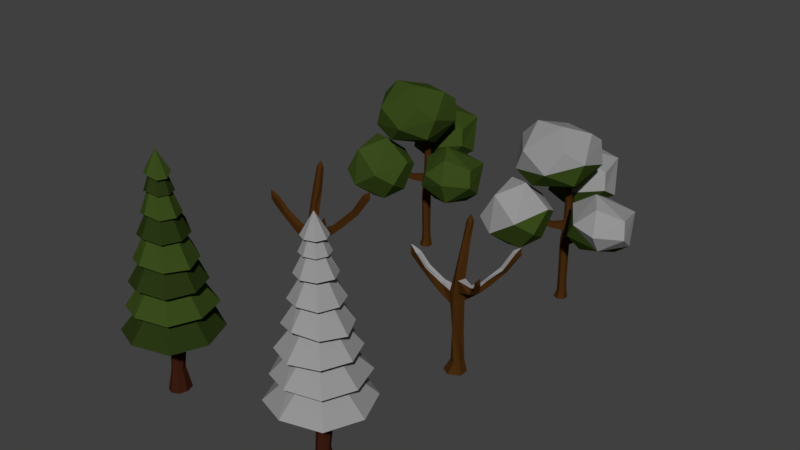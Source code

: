 # Source: Simple_Low_Poly_Trees.blend  (saved by Blender 2.78.0; exported with 4.5.12 LTS)
import bpy
from mathutils import Matrix  # noqa: F401  (used for matrix-valued properties, if any)

bpy.ops.wm.read_factory_settings(use_empty=True)
scene = bpy.context.scene
scene.name = 'Scene'

# ---- collections
col_collection_1 = bpy.data.collections.new('Collection 1'); scene.collection.children.link(col_collection_1)

# ---- materials (node trees are filled in below, after node groups)
mat_leaves02 = bpy.data.materials.new('Leaves02')
mat_leaves02.alpha_threshold = 0.0
mat_leaves02.use_transparent_shadow = False
mat_leaves02.diffuse_color = (0.04063, 0.06998, 0.01142, 1.0)
mat_leaves02.roughness = 0.5
mat_leaves02.specular_intensity = 0.0
mat_wood02 = bpy.data.materials.new('Wood02')
mat_wood02.alpha_threshold = 0.0
mat_wood02.use_transparent_shadow = False
mat_wood02.diffuse_color = (0.06072, 0.02325, 0.004847, 1.0)
mat_wood02.roughness = 0.5
mat_wood02.specular_intensity = 0.0
mat_snow01 = bpy.data.materials.new('Snow01')
mat_snow01.alpha_threshold = 0.0
mat_snow01.use_transparent_shadow = False
mat_snow01.diffuse_color = (0.2957, 0.2957, 0.2957, 1.0)
mat_snow01.roughness = 0.5
mat_snow01.specular_intensity = 0.0
mat_wood01 = bpy.data.materials.new('Wood01')
mat_wood01.alpha_threshold = 0.0
mat_wood01.use_transparent_shadow = False
mat_wood01.diffuse_color = (0.04445, 0.01232, 0.006189, 1.0)
mat_wood01.roughness = 0.5
mat_wood01.specular_intensity = 0.0
mat_leaves01 = bpy.data.materials.new('Leaves01')
mat_leaves01.alpha_threshold = 0.0
mat_leaves01.use_transparent_shadow = False
mat_leaves01.diffuse_color = (0.02217, 0.03689, 0.006995, 1.0)
mat_leaves01.roughness = 0.5
mat_leaves01.specular_intensity = 0.0

# ---- material node trees

# ---- world
world_world = bpy.data.worlds.new('World'); scene.world = world_world
world_world.color = (0.05088, 0.05088, 0.05088)
world_world.use_sun_shadow = False
world_world.sun_shadow_jitter_overblur = 0.0
world_world.cycles.sampling_method = 'MANUAL'
world_world.light_settings.distance = 18.0

# ---- meshes
me_cylinder_004 = bpy.data.meshes.new('Cylinder.004')
me_cylinder_004.from_pydata([(1.703, -1.175, 2.456), (1.009, -0.9099, 2.168), (1.773, 0.33, 2.65), (2.241, -0.4573, 2.499), (1.016, -1.371, 3.089), (0.4957, -0.5651, 3.274), (1.111, 0.2692, 3.301), (1.193, -0.5862, 3.755), (1.717, -0.2602, 2.059), (0.73, -0.05864, 2.341), (2.328, -0.9558, 2.888), (1.677, -1.459, 2.956), (0.7606, -1.213, 2.627), (0.4706, -0.1263, 2.845), (2.0, 0.1566, 3.211), (2.197, -0.7645, 3.34), (1.521, -1.096, 3.589), (-0.9583, 0.6547, 3.883), (-0.1009, 0.9034, 3.895), (-1.468, -0.2036, 4.698), (-0.6669, 0.8677, 4.855), (0.4567, 0.2298, 5.03), (0.3871, -1.005, 4.853), (-0.2852, -0.138, 3.36), (-0.5473, -1.02, 3.648), (0.5991, -0.7531, 3.859), (0.3848, -0.1166, 3.52), (-1.005, 0.05937, 3.558), (0.724, 0.4698, 4.126), (0.8323, -0.6791, 4.512), (0.001724, -1.311, 4.193), (-1.079, -1.057, 4.02), (-1.357, 0.3507, 4.194), (0.4876, 0.7302, 4.698), (-0.7682, -1.23, 4.684), (-0.1256, -0.3283, 5.252), (-0.9746, -0.2355, 5.204), (-0.1655, 0.8194, 2.332), (-0.873, 1.181, 2.249), (-0.007254, 2.447, 3.002), (0.5823, 1.605, 2.736), (-0.8204, 0.4828, 3.174), (-1.363, 1.301, 3.504), (-0.6857, 2.275, 3.779), (-0.5883, 1.193, 4.095), (-0.05699, 1.926, 2.285), (-1.211, 2.083, 2.616), (0.5792, 1.002, 3.092), (-0.1005, 0.4193, 3.043), (-1.103, 0.7456, 2.712), (-1.424, 1.853, 3.151), (0.2916, 2.151, 3.634), (0.4923, 1.12, 3.568), (-0.2634, 0.695, 3.784), (-0.9309, -0.1522, 1.991), (-1.601, -0.5484, 1.946), (-1.47, -0.6158, 3.498), (-0.8034, -0.07541, 2.993), (-0.7168, -1.184, 1.73), (-1.375, -1.759, 2.192), (-1.38, -1.579, 3.303), (-0.6032, -1.716, 2.701), (-1.552, -0.09234, 2.805), (-2.08, -0.9705, 2.519), (-0.2353, -0.3156, 2.725), (-0.3761, -0.6316, 1.948), (-1.265, -1.01, 1.612), (-1.879, -1.529, 2.494), (-0.8288, -0.8642, 3.596), (-0.165, -0.7254, 2.927), (-0.2201, -1.311, 2.353), (9.653e-10, 0.1952, -0.09682), (0.05325, 0.1215, 2.634), (0.1691, 0.09762, -0.09682), (0.1557, 0.06073, 2.65), (0.1691, -0.09762, -0.09682), (0.1557, -0.06073, 2.65), (-1.61e-08, -0.1952, -0.09682), (0.05325, -0.1215, 2.674), (-0.1691, -0.09762, -0.09682), (-0.0492, -0.06073, 2.698), (-0.1691, 0.09762, -0.09682), (-0.0492, 0.06073, 2.652), (0.005183, 0.1312, 0.4148), (0.1161, 0.07081, 0.4508), (0.1219, -0.06035, 0.4526), (0.01667, -0.1312, 0.4185), (-0.09426, -0.07081, 0.3826), (-0.1, 0.06035, 0.3808), (-0.01573, 0.1349, 1.539), (0.1007, 0.09197, 1.603), (0.1026, -0.07361, 1.637), (0.01573, -0.1349, 1.606), (-0.1007, -0.09197, 1.541), (-0.1164, 0.0429, 1.508), (0.1389, 0.06895, 0.1972), (0.1428, -0.07006, 0.161), (0.02287, -0.139, 0.1272), (-0.1011, -0.06895, 0.1294), (-0.105, 0.07006, 0.1656), (0.01495, 0.139, 0.1994), (0.105, 0.05043, 3.192), (0.03492, 0.065, 3.154), (0.1175, -0.06534, 3.183), (0.01183, -0.0748, 3.146), (-0.06285, -0.03394, 3.097), (-0.06262, 0.03811, 3.129), (0.0241, 0.1161, 1.855), (0.1087, 0.02921, 1.892), (0.1261, -0.115, 1.846), (0.01477, -0.1332, 1.876), (-0.09547, -0.0903, 1.84), (-0.106, 0.01857, 1.852), (0.3892, -0.06844, 2.073), (0.4716, -0.01759, 1.885), (0.376, -0.1617, 1.973), (0.4307, -0.1307, 1.878), (0.9718, -0.3446, 2.4), (1.071, -0.3313, 2.256), (0.9328, -0.4396, 2.366), (1.02, -0.4252, 2.259), (0.6578, -0.2868, 2.18), (0.7103, -0.1699, 2.219), (0.7303, -0.2655, 2.046), (0.7899, -0.1494, 2.046), (0.02743, 0.05803, 3.558), (-0.06491, 0.1161, 3.518), (0.02743, -0.05803, 3.558), (-0.06491, -0.1161, 3.518), (-0.1573, -0.05803, 3.478), (-0.1573, 0.05803, 3.478), (0.0425, 0.1284, 2.411), (0.1384, 0.07073, 2.365), (0.1484, -0.09017, 2.35), (0.02065, -0.1604, 2.363), (-0.06325, -0.04197, 2.373), (-0.06266, 0.05764, 2.415), (-0.236, 0.5587, 2.482), (-0.2247, 0.5549, 2.605), (-0.3323, 0.5214, 2.615), (-0.3464, 0.5197, 2.484), (-0.08559, 0.3379, 2.575), (-0.1906, 0.2908, 2.589), (-0.09662, 0.3433, 2.402), (-0.2044, 0.2884, 2.405), (-0.4081, 1.024, 2.756), (-0.3538, 0.9875, 2.862), (-0.4517, 0.9438, 2.898), (-0.5111, 0.977, 2.786), (0.124, 0.07902, 2.129), (0.1359, -0.09718, 2.111), (0.01652, -0.1648, 2.123), (-0.07366, -0.04639, 2.111), (-0.07383, 0.05507, 2.125), (0.03358, 0.1341, 2.134), (-0.2053, -0.4019, 2.386), (-0.2814, -0.3045, 2.384), (-0.2094, -0.4063, 2.223), (-0.2918, -0.3089, 2.207), (-0.3981, -0.5664, 2.498), (-0.4734, -0.4685, 2.503), (-0.4447, -0.5916, 2.344), (-0.5299, -0.4955, 2.338)], [], [(0, 8, 3), (8, 1, 9), (0, 3, 10), (1, 0, 12), (2, 9, 6), (3, 2, 14), (0, 10, 11), (2, 6, 14), (3, 14, 10), (4, 11, 16), (5, 4, 7), (6, 5, 7), (14, 6, 7), (16, 15, 7), (15, 14, 7), (7, 4, 16), (11, 15, 16), (10, 14, 15), (13, 5, 6), (12, 4, 5), (10, 15, 11), (6, 9, 13), (13, 12, 5), (13, 9, 12), (9, 1, 12), (8, 2, 3), (8, 9, 2), (1, 8, 0), (23, 27, 18), (23, 18, 26), (17, 27, 32), (18, 17, 20), (25, 29, 30), (18, 20, 33), (28, 33, 29), (19, 34, 36), (20, 19, 36), (21, 20, 35), (22, 21, 35), (35, 20, 36), (36, 34, 35), (34, 22, 35), (29, 21, 22), (29, 33, 21), (33, 20, 21), (32, 19, 20), (31, 34, 19), (30, 22, 34), (30, 29, 22), (28, 18, 33), (20, 17, 32), (32, 31, 19), (32, 27, 31), (27, 24, 31), (31, 30, 34), (31, 24, 30), (24, 25, 30), (25, 28, 29), (26, 18, 28), (18, 27, 17), (23, 24, 27), (25, 26, 28), (23, 26, 24), (26, 25, 24), (37, 45, 40), (45, 38, 46), (37, 40, 47), (38, 37, 49), (39, 46, 43), (40, 39, 51), (37, 47, 48), (39, 43, 51), (40, 51, 47), (41, 48, 53), (42, 41, 44), (43, 42, 44), (51, 43, 44), (53, 52, 44), (52, 51, 44), (44, 41, 53), (48, 52, 53), (47, 51, 52), (50, 42, 43), (49, 41, 42), (47, 52, 48), (43, 46, 50), (50, 49, 42), (50, 46, 49), (46, 38, 49), (49, 48, 41), (49, 37, 48), (45, 39, 40), (45, 46, 39), (38, 45, 37), (54, 62, 57), (62, 55, 63), (54, 57, 64), (55, 54, 66), (56, 63, 60), (57, 56, 68), (54, 64, 65), (56, 60, 68), (57, 68, 64), (58, 65, 70), (59, 58, 61), (60, 59, 61), (68, 60, 61), (70, 69, 61), (69, 68, 61), (61, 58, 70), (65, 69, 70), (64, 68, 69), (67, 59, 60), (66, 58, 59), (64, 69, 65), (60, 63, 67), (67, 66, 59), (67, 63, 66), (63, 55, 66), (66, 65, 58), (66, 54, 65), (62, 56, 57), (62, 63, 56), (55, 62, 54), (131, 72, 74, 132), (132, 74, 76, 133), (133, 76, 78, 134), (134, 78, 80, 135), (78, 76, 103, 104), (135, 80, 82, 136), (142, 141, 138, 139), (71, 73, 75, 77, 79, 81), (99, 88, 83, 100), (98, 87, 88, 99), (97, 86, 87, 98), (96, 85, 86, 97), (95, 84, 85, 96), (100, 83, 84, 95), (88, 94, 89, 83), (87, 93, 94, 88), (86, 92, 93, 87), (85, 91, 92, 86), (84, 90, 91, 85), (83, 89, 90, 84), (71, 100, 95, 73), (73, 95, 96, 75), (75, 96, 97, 77), (77, 97, 98, 79), (79, 98, 99, 81), (81, 99, 100, 71), (102, 106, 130, 126), (72, 82, 106, 102), (80, 78, 104, 105), (76, 74, 101, 103), (82, 80, 105, 106), (74, 72, 102, 101), (94, 112, 107, 89), (93, 111, 112, 94), (92, 110, 111, 93), (91, 109, 110, 92), (109, 91, 116, 115), (89, 107, 108, 90), (122, 121, 119, 117), (108, 109, 115, 113), (90, 108, 113, 114), (91, 90, 114, 116), (118, 117, 119, 120), (121, 123, 120, 119), (123, 124, 118, 120), (124, 122, 117, 118), (114, 113, 122, 124), (116, 114, 124, 123), (115, 116, 123, 121), (113, 115, 121, 122), (125, 126, 130, 129, 128, 127), (105, 104, 128, 129), (103, 101, 125, 127), (106, 105, 129, 130), (104, 103, 127, 128), (101, 102, 126, 125), (153, 136, 131, 154), (152, 135, 136, 153), (151, 134, 155, 157), (150, 133, 134, 151), (149, 132, 133, 150), (154, 131, 132, 149), (137, 140, 148, 145), (141, 143, 137, 138), (144, 142, 139, 140), (143, 144, 140, 137), (131, 136, 144, 143), (136, 82, 142, 144), (72, 131, 143, 141), (82, 72, 141, 142), (148, 147, 146, 145), (139, 138, 146, 147), (140, 139, 147, 148), (138, 137, 145, 146), (107, 154, 149, 108), (108, 149, 150, 109), (109, 150, 151, 110), (110, 151, 152, 111), (111, 152, 153, 112), (112, 153, 154, 107), (158, 157, 161, 162), (152, 151, 157, 158), (134, 135, 156, 155), (135, 152, 158, 156), (161, 159, 160, 162), (157, 155, 159, 161), (156, 158, 162, 160), (155, 156, 160, 159), (12, 0, 4), (11, 4, 0)])
me_cylinder_004.polygons.foreach_set('material_index', [0, 0, 2, 0, 2, 2, 2, 2, 2, 2, 2, 2, 2, 2, 2, 2, 2, 2, 2, 0, 2, 2, 0, 0, 0, 0, 0, 0, 0, 0, 0, 2, 0, 2, 2, 2, 2, 2, 2, 2, 2, 2, 2, 2, 2, 2, 2, 2, 2, 2, 2, 2, 0, 0, 2, 0, 0, 0, 0, 0, 0, 0, 0, 0, 0, 0, 0, 0, 2, 2, 0, 2, 2, 2, 2, 2, 2, 2, 2, 2, 2, 2, 2, 2, 2, 2, 2, 2, 0, 0, 0, 2, 2, 0, 0, 0, 0, 0, 2, 2, 0, 2, 2, 0, 0, 2, 2, 0, 2, 0, 0, 2, 2, 0, 0, 2, 0, 0, 0, 0, 0, 2, 2, 0, 1, 1, 1, 1, 1, 1, 1, 1, 1, 1, 1, 1, 1, 1, 1, 1, 1, 1, 1, 1, 1, 1, 1, 1, 1, 1, 1, 1, 1, 1, 1, 1, 1, 1, 1, 1, 1, 1, 1, 1, 1, 1, 1, 1, 1, 1, 1, 1, 1, 1, 1, 1, 1, 1, 1, 1, 1, 1, 1, 1, 1, 1, 1, 1, 1, 1, 1, 1, 1, 1, 1, 1, 1, 1, 1, 1, 1, 1, 1, 1, 1, 1, 1, 1, 1, 1, 1, 1, 0, 2])
me_cylinder_004.materials.append(mat_leaves02)
me_cylinder_004.materials.append(mat_wood02)
me_cylinder_004.materials.append(mat_snow01)
me_cylinder_004.use_remesh_preserve_volume = False
me_cylinder_004.use_remesh_preserve_attributes = False
me_cylinder_004.use_mirror_vertex_groups = False
me_cylinder_004.update()
me_cylinder_002 = bpy.data.meshes.new('Cylinder.002')
me_cylinder_002.from_pydata([(1.643, -1.191, 2.298), (1.009, -0.9099, 2.168), (1.773, 0.33, 2.65), (2.241, -0.4573, 2.499), (1.016, -1.371, 3.089), (0.4957, -0.5651, 3.274), (1.111, 0.2692, 3.301), (1.193, -0.5862, 3.755), (1.717, -0.2602, 2.059), (0.73, -0.05864, 2.341), (2.328, -0.9558, 2.888), (1.677, -1.459, 2.956), (0.7606, -1.213, 2.627), (0.4706, -0.1263, 2.845), (2.0, 0.1566, 3.211), (2.197, -0.7645, 3.34), (1.521, -1.096, 3.589), (-0.9583, 0.6547, 3.883), (-0.1009, 0.9034, 3.895), (-1.468, -0.2036, 4.698), (-0.6669, 0.8677, 4.855), (0.4567, 0.2298, 5.03), (0.3871, -1.005, 4.853), (-0.2852, -0.138, 3.36), (-0.5473, -1.02, 3.648), (0.5991, -0.7531, 3.859), (0.3848, -0.1166, 3.52), (-1.005, 0.05937, 3.558), (0.724, 0.4698, 4.126), (0.8323, -0.6791, 4.512), (0.001724, -1.311, 4.193), (-1.079, -1.057, 4.02), (-1.357, 0.3507, 4.194), (0.4876, 0.7302, 4.698), (-0.7682, -1.23, 4.684), (-0.1256, -0.3283, 5.252), (-0.9746, -0.2355, 5.204), (-0.1655, 0.8194, 2.332), (-0.873, 1.181, 2.249), (-0.007254, 2.447, 3.002), (0.5823, 1.605, 2.736), (-0.8204, 0.4828, 3.174), (-1.363, 1.301, 3.504), (-0.6857, 2.275, 3.779), (-0.5883, 1.193, 4.095), (-0.05699, 1.926, 2.285), (-1.211, 2.083, 2.616), (0.5792, 1.002, 3.092), (-0.1005, 0.4193, 3.043), (-1.103, 0.7456, 2.712), (-1.424, 1.853, 3.151), (0.2916, 2.151, 3.634), (0.4923, 1.12, 3.568), (-0.2634, 0.695, 3.784), (-0.9309, -0.1522, 1.991), (-1.601, -0.5484, 1.946), (-1.47, -0.6158, 3.498), (-0.8034, -0.07541, 2.993), (-0.7168, -1.184, 1.73), (-1.375, -1.759, 2.192), (-1.38, -1.579, 3.303), (-0.6032, -1.716, 2.701), (-1.552, -0.09234, 2.805), (-2.08, -0.9705, 2.519), (-0.2353, -0.3156, 2.725), (-0.3761, -0.6316, 1.948), (-1.265, -1.01, 1.612), (-1.879, -1.529, 2.494), (-0.8288, -0.8642, 3.596), (-0.165, -0.7254, 2.927), (-0.2201, -1.311, 2.353), (9.653e-10, 0.1952, -0.09682), (0.05325, 0.1215, 2.634), (0.1691, 0.09762, -0.09682), (0.1557, 0.06073, 2.65), (0.1691, -0.09762, -0.09682), (0.1557, -0.06073, 2.65), (-1.61e-08, -0.1952, -0.09682), (0.05325, -0.1215, 2.674), (-0.1691, -0.09762, -0.09682), (-0.0492, -0.06073, 2.698), (-0.1691, 0.09762, -0.09682), (-0.0492, 0.06073, 2.652), (0.005183, 0.1312, 0.4148), (0.1161, 0.07081, 0.4508), (0.1219, -0.06035, 0.4526), (0.01667, -0.1312, 0.4185), (-0.09426, -0.07081, 0.3826), (-0.1, 0.06035, 0.3808), (-0.01573, 0.1349, 1.539), (0.1007, 0.09197, 1.603), (0.1026, -0.07361, 1.637), (0.01573, -0.1349, 1.606), (-0.1007, -0.09197, 1.541), (-0.1164, 0.0429, 1.508), (0.1389, 0.06895, 0.1972), (0.1428, -0.07006, 0.161), (0.02287, -0.139, 0.1272), (-0.1011, -0.06895, 0.1294), (-0.105, 0.07006, 0.1656), (0.01495, 0.139, 0.1994), (0.105, 0.05043, 3.192), (0.03492, 0.065, 3.154), (0.1175, -0.06534, 3.183), (0.01183, -0.0748, 3.146), (-0.06285, -0.03394, 3.097), (-0.06262, 0.03811, 3.129), (0.0241, 0.1161, 1.855), (0.1087, 0.02921, 1.892), (0.1261, -0.115, 1.846), (0.01477, -0.1332, 1.876), (-0.09547, -0.0903, 1.84), (-0.106, 0.01857, 1.852), (0.3892, -0.06844, 2.073), (0.4716, -0.01759, 1.885), (0.376, -0.1617, 1.973), (0.4307, -0.1307, 1.878), (0.9718, -0.3446, 2.4), (1.071, -0.3313, 2.256), (0.9328, -0.4396, 2.366), (1.02, -0.4252, 2.259), (0.6578, -0.2868, 2.18), (0.7103, -0.1699, 2.219), (0.7303, -0.2655, 2.046), (0.7899, -0.1494, 2.046), (0.02743, 0.05803, 3.558), (-0.06491, 0.1161, 3.518), (0.02743, -0.05803, 3.558), (-0.06491, -0.1161, 3.518), (-0.1573, -0.05803, 3.478), (-0.1573, 0.05803, 3.478), (0.0425, 0.1284, 2.411), (0.1384, 0.07073, 2.365), (0.1484, -0.09017, 2.35), (0.02065, -0.1604, 2.363), (-0.06325, -0.04197, 2.373), (-0.06266, 0.05764, 2.415), (-0.236, 0.5587, 2.482), (-0.2247, 0.5549, 2.605), (-0.3323, 0.5214, 2.615), (-0.3464, 0.5197, 2.484), (-0.08559, 0.3379, 2.575), (-0.1906, 0.2908, 2.589), (-0.09662, 0.3433, 2.402), (-0.2044, 0.2884, 2.405), (-0.4081, 1.024, 2.756), (-0.3538, 0.9875, 2.862), (-0.4517, 0.9438, 2.898), (-0.5111, 0.977, 2.786), (0.124, 0.07902, 2.129), (0.1359, -0.09718, 2.111), (0.01652, -0.1648, 2.123), (-0.07366, -0.04639, 2.111), (-0.07383, 0.05507, 2.125), (0.03358, 0.1341, 2.134), (-0.2053, -0.4019, 2.386), (-0.2814, -0.3045, 2.384), (-0.2094, -0.4063, 2.223), (-0.2918, -0.3089, 2.207), (-0.3981, -0.5664, 2.498), (-0.4734, -0.4685, 2.503), (-0.4447, -0.5916, 2.344), (-0.5299, -0.4955, 2.338)], [], [(0, 8, 3), (8, 1, 9), (0, 3, 10), (1, 0, 12), (2, 9, 6), (3, 2, 14), (0, 10, 11), (2, 6, 14), (3, 14, 10), (4, 11, 16), (5, 4, 7), (6, 5, 7), (14, 6, 7), (16, 15, 7), (15, 14, 7), (7, 4, 16), (11, 15, 16), (10, 14, 15), (13, 5, 6), (12, 4, 5), (10, 15, 11), (6, 9, 13), (13, 12, 5), (13, 9, 12), (9, 1, 12), (12, 11, 4), (12, 0, 11), (8, 2, 3), (8, 9, 2), (1, 8, 0), (23, 27, 18), (23, 18, 26), (17, 27, 32), (18, 17, 20), (25, 29, 30), (18, 20, 33), (28, 33, 29), (19, 34, 36), (20, 19, 36), (21, 20, 35), (22, 21, 35), (35, 20, 36), (36, 34, 35), (34, 22, 35), (29, 21, 22), (29, 33, 21), (33, 20, 21), (32, 19, 20), (31, 34, 19), (30, 22, 34), (30, 29, 22), (28, 18, 33), (20, 17, 32), (32, 31, 19), (32, 27, 31), (27, 24, 31), (31, 30, 34), (31, 24, 30), (24, 25, 30), (25, 28, 29), (26, 18, 28), (18, 27, 17), (23, 24, 27), (25, 26, 28), (23, 26, 24), (26, 25, 24), (37, 45, 40), (45, 38, 46), (37, 40, 47), (38, 37, 49), (39, 46, 43), (40, 39, 51), (37, 47, 48), (39, 43, 51), (40, 51, 47), (41, 48, 53), (42, 41, 44), (43, 42, 44), (51, 43, 44), (53, 52, 44), (52, 51, 44), (44, 41, 53), (48, 52, 53), (47, 51, 52), (50, 42, 43), (49, 41, 42), (47, 52, 48), (43, 46, 50), (50, 49, 42), (50, 46, 49), (46, 38, 49), (49, 48, 41), (49, 37, 48), (45, 39, 40), (45, 46, 39), (38, 45, 37), (54, 62, 57), (62, 55, 63), (54, 57, 64), (55, 54, 66), (56, 63, 60), (57, 56, 68), (54, 64, 65), (56, 60, 68), (57, 68, 64), (58, 65, 70), (59, 58, 61), (60, 59, 61), (68, 60, 61), (70, 69, 61), (69, 68, 61), (61, 58, 70), (65, 69, 70), (64, 68, 69), (67, 59, 60), (66, 58, 59), (64, 69, 65), (60, 63, 67), (67, 66, 59), (67, 63, 66), (63, 55, 66), (66, 65, 58), (66, 54, 65), (62, 56, 57), (62, 63, 56), (55, 62, 54), (131, 72, 74, 132), (132, 74, 76, 133), (133, 76, 78, 134), (134, 78, 80, 135), (78, 76, 103, 104), (135, 80, 82, 136), (142, 141, 138, 139), (71, 73, 75, 77, 79, 81), (99, 88, 83, 100), (98, 87, 88, 99), (97, 86, 87, 98), (96, 85, 86, 97), (95, 84, 85, 96), (100, 83, 84, 95), (88, 94, 89, 83), (87, 93, 94, 88), (86, 92, 93, 87), (85, 91, 92, 86), (84, 90, 91, 85), (83, 89, 90, 84), (71, 100, 95, 73), (73, 95, 96, 75), (75, 96, 97, 77), (77, 97, 98, 79), (79, 98, 99, 81), (81, 99, 100, 71), (102, 106, 130, 126), (72, 82, 106, 102), (80, 78, 104, 105), (76, 74, 101, 103), (82, 80, 105, 106), (74, 72, 102, 101), (94, 112, 107, 89), (93, 111, 112, 94), (92, 110, 111, 93), (91, 109, 110, 92), (109, 91, 116, 115), (89, 107, 108, 90), (122, 121, 119, 117), (108, 109, 115, 113), (90, 108, 113, 114), (91, 90, 114, 116), (118, 117, 119, 120), (121, 123, 120, 119), (123, 124, 118, 120), (124, 122, 117, 118), (114, 113, 122, 124), (116, 114, 124, 123), (115, 116, 123, 121), (113, 115, 121, 122), (125, 126, 130, 129, 128, 127), (105, 104, 128, 129), (103, 101, 125, 127), (106, 105, 129, 130), (104, 103, 127, 128), (101, 102, 126, 125), (153, 136, 131, 154), (152, 135, 136, 153), (151, 134, 155, 157), (150, 133, 134, 151), (149, 132, 133, 150), (154, 131, 132, 149), (137, 140, 148, 145), (141, 143, 137, 138), (144, 142, 139, 140), (143, 144, 140, 137), (131, 136, 144, 143), (136, 82, 142, 144), (72, 131, 143, 141), (82, 72, 141, 142), (148, 147, 146, 145), (139, 138, 146, 147), (140, 139, 147, 148), (138, 137, 145, 146), (107, 154, 149, 108), (108, 149, 150, 109), (109, 150, 151, 110), (110, 151, 152, 111), (111, 152, 153, 112), (112, 153, 154, 107), (158, 157, 161, 162), (152, 151, 157, 158), (134, 135, 156, 155), (135, 152, 158, 156), (161, 159, 160, 162), (157, 155, 159, 161), (156, 158, 162, 160), (155, 156, 160, 159)])
me_cylinder_002.polygons.foreach_set('material_index', [0, 0, 0, 0, 0, 0, 0, 0, 0, 0, 0, 0, 0, 0, 0, 0, 0, 0, 0, 0, 0, 0, 0, 0, 0, 0, 0, 0, 0, 0, 0, 0, 0, 0, 0, 0, 0, 0, 0, 0, 0, 0, 0, 0, 0, 0, 0, 0, 0, 0, 0, 0, 0, 0, 0, 0, 0, 0, 0, 0, 0, 0, 0, 0, 0, 0, 0, 0, 0, 0, 0, 0, 0, 0, 0, 0, 0, 0, 0, 0, 0, 0, 0, 0, 0, 0, 0, 0, 0, 0, 0, 0, 0, 0, 0, 0, 0, 0, 0, 0, 0, 0, 0, 0, 0, 0, 0, 0, 0, 0, 0, 0, 0, 0, 0, 0, 0, 0, 0, 0, 0, 0, 0, 0, 0, 0, 1, 1, 1, 1, 1, 1, 1, 1, 1, 1, 1, 1, 1, 1, 1, 1, 1, 1, 1, 1, 1, 1, 1, 1, 1, 1, 1, 1, 1, 1, 1, 1, 1, 1, 1, 1, 1, 1, 1, 1, 1, 1, 1, 1, 1, 1, 1, 1, 1, 1, 1, 1, 1, 1, 1, 1, 1, 1, 1, 1, 1, 1, 1, 1, 1, 1, 1, 1, 1, 1, 1, 1, 1, 1, 1, 1, 1, 1, 1, 1, 1, 1, 1, 1, 1, 1, 1, 1])
me_cylinder_002.materials.append(mat_leaves02)
me_cylinder_002.materials.append(mat_wood02)
me_cylinder_002.use_remesh_preserve_volume = False
me_cylinder_002.use_remesh_preserve_attributes = False
me_cylinder_002.use_mirror_vertex_groups = False
me_cylinder_002.update()
me_cylinder_001 = bpy.data.meshes.new('Cylinder.001')
me_cylinder_001.from_pydata([(-0.003931, 0.2858, -0.03502), (0.0358, 0.1697, 2.789), (0.2458, 0.1416, -0.03502), (0.1966, 0.01354, 2.76), (0.2458, -0.1468, -0.03502), (0.1117, -0.1744, 2.745), (-0.04375, -0.3174, -0.02108), (0.03307, -0.1775, 2.751), (-0.2935, -0.1732, -0.02108), (-0.09354, -0.09292, 2.736), (-0.2537, 0.1416, -0.03502), (-0.1106, 0.08517, 2.789), (0.06438, 0.1653, 1.292), (0.1772, 0.03339, 1.307), (0.1225, -0.1308, 1.287), (-0.04499, -0.1631, 1.251), (-0.1359, -0.03778, 1.242), (-0.1032, 0.133, 1.256), (0.01031, 0.2, 2.037), (0.1989, 0.00428, 2.138), (0.1422, -0.1627, 2.034), (-0.001598, -0.2, 2.037), (-0.1335, -0.1493, 1.99), (-0.1637, 0.105, 2.018), (-0.01876, 0.2124, 2.344), (0.2579, -0.01153, 2.405), (0.1327, -0.176, 2.405), (-0.0007476, -0.1972, 2.421), (-0.1661, 0.1011, 2.411), (-0.4398, -0.09547, 2.424), (-0.5268, -0.1452, 2.22), (-0.4091, 0.04511, 2.408), (-0.5123, -0.01096, 2.18), (-0.9173, -0.1745, 2.745), (-1.077, -0.1459, 2.653), (-0.8822, -0.06223, 2.769), (-1.058, -0.03086, 2.653), (-1.122, -0.3024, 3.156), (-1.31, -0.2766, 3.056), (-1.13, -0.1716, 3.168), (-1.308, -0.1584, 3.077), (0.2111, 0.1388, 3.66), (0.139, 0.2237, 3.662), (0.1584, 0.04266, 3.654), (0.06418, 0.01399, 3.659), (-0.007911, 0.09882, 3.661), (0.02952, 0.2037, 3.662), (0.2334, 0.2539, 4.274), (0.1535, 0.3004, 4.285), (0.2334, 0.1608, 4.274), (0.1535, 0.1143, 4.285), (0.07364, 0.1608, 4.295), (0.07364, 0.2539, 4.295), (0.5412, -0.2333, 2.723), (0.6002, -0.1632, 2.712), (0.6319, -0.2531, 2.552), (0.5654, -0.3274, 2.587), (0.8486, -0.5603, 2.975), (0.8905, -0.4975, 3.022), (0.9779, -0.4791, 2.87), (0.9294, -0.56, 2.838), (1.006, -0.6965, 3.274), (1.029, -0.6473, 3.294), (1.135, -0.6705, 3.246), (1.109, -0.7292, 3.226), (0.4029, 0.3979, 2.447), (0.3932, 0.3922, 2.249), (0.2957, 0.4797, 2.251), (0.2931, 0.4783, 2.447), (0.4855, 0.5378, 2.568), (0.5165, 0.6182, 2.389), (0.4112, 0.6945, 2.405), (0.3962, 0.6386, 2.576), (0.7088, 0.8693, 2.793), (0.7206, 1.031, 2.679), (0.5988, 1.065, 2.713), (0.5979, 0.9348, 2.82), (0.9236, 1.102, 3.259), (0.9905, 1.264, 3.165), (0.8815, 1.329, 3.198), (0.8062, 1.168, 3.28), (1.151, -0.7264, 3.433), (-1.33, -0.2539, 3.327), (0.9817, 1.26, 3.385), (0.1643, 0.2219, 4.458), (0.1751, 0.09639, 0.3535), (0.172, -0.1016, 0.3535), (0.03396, -0.1899, 0.2737), (-0.1281, -0.08826, 0.2658), (-0.1657, 0.1016, 0.3335), (0.00626, 0.198, 0.3435), (-0.1567, -0.1504, 2.36), (-0.4446, -0.07096, 2.505), (-0.4311, 0.01708, 2.508), (-0.8717, -0.1734, 2.8), (-0.8414, -0.076, 2.821), (-1.055, -0.2799, 3.151), (-1.056, -0.1773, 3.184), (-1.229, -0.2422, 3.304)], [], [(24, 1, 3, 25), (25, 3, 54, 55), (26, 5, 7, 27), (27, 7, 9, 91), (11, 9, 45, 46), (91, 9, 11, 28), (28, 11, 1, 24), (0, 2, 4, 6, 8, 10), (89, 17, 12, 90), (88, 16, 17, 89), (87, 15, 16, 88), (86, 14, 15, 87), (85, 13, 14, 86), (90, 12, 13, 85), (17, 23, 18, 12), (16, 22, 23, 17), (15, 21, 22, 16), (14, 20, 21, 15), (13, 19, 20, 14), (12, 18, 19, 13), (23, 28, 24, 18), (22, 91, 29, 30), (21, 27, 91, 22), (20, 26, 27, 21), (19, 25, 26, 20), (19, 18, 67, 66), (32, 30, 34, 36), (23, 22, 30, 32), (28, 23, 32, 31), (29, 91, 92), (33, 29, 92, 94), (30, 29, 33, 34), (28, 31, 93), (31, 32, 36, 35), (40, 38, 82), (35, 36, 40, 39), (36, 34, 38, 40), (34, 33, 37, 38), (44, 43, 49, 50), (3, 1, 42, 41), (7, 5, 43, 44), (1, 11, 46, 42), (9, 7, 44, 45), (5, 3, 41, 43), (49, 47, 84), (41, 42, 48, 47), (42, 46, 52, 48), (45, 44, 50, 51), (43, 41, 47, 49), (46, 45, 51, 52), (54, 53, 57, 58), (26, 25, 55, 56), (5, 26, 56, 53), (3, 5, 53, 54), (60, 59, 63, 64), (56, 55, 59, 60), (55, 54, 58, 59), (53, 56, 60, 57), (61, 64, 81), (59, 58, 62, 63), (57, 60, 64, 61), (58, 57, 61, 62), (68, 65, 69, 72), (25, 19, 66, 65), (18, 24, 68, 67), (24, 25, 65, 68), (70, 71, 75, 74), (66, 67, 71, 70), (67, 68, 72, 71), (65, 66, 70, 69), (75, 76, 80, 79), (71, 72, 76, 75), (69, 70, 74, 73), (72, 69, 73, 76), (80, 77, 83), (73, 74, 78, 77), (76, 73, 77, 80), (74, 75, 79, 78), (38, 37, 82), (62, 61, 81), (64, 63, 81), (63, 62, 81), (78, 79, 83), (35, 39, 97, 95), (39, 40, 82), (52, 51, 84), (79, 80, 83), (77, 78, 83), (50, 49, 84), (47, 48, 84), (48, 52, 84), (51, 50, 84), (0, 90, 85, 2), (2, 85, 86, 4), (4, 86, 87, 6), (6, 87, 88, 8), (8, 88, 89, 10), (10, 89, 90, 0), (91, 28, 93, 92), (94, 95, 97, 96), (92, 93, 95, 94), (96, 97, 98), (37, 33, 94, 96), (31, 35, 95, 93), (39, 82, 98, 97), (82, 37, 96, 98)])
me_cylinder_001.polygons.foreach_set('material_index', [0, 0, 0, 0, 0, 0, 0, 0, 0, 0, 0, 0, 0, 0, 0, 0, 0, 0, 0, 0, 0, 0, 0, 0, 0, 0, 0, 0, 0, 1, 1, 0, 1, 0, 0, 0, 0, 0, 0, 0, 0, 0, 0, 0, 0, 0, 0, 0, 0, 0, 1, 0, 0, 1, 0, 0, 0, 0, 0, 0, 0, 1, 1, 0, 0, 1, 0, 0, 0, 0, 0, 0, 0, 1, 1, 0, 1, 0, 0, 1, 0, 0, 0, 1, 0, 0, 0, 0, 0, 0, 0, 0, 0, 0, 0, 0, 0, 0, 1, 1, 1, 1, 1, 1, 1, 1])
me_cylinder_001.materials.append(mat_wood02)
me_cylinder_001.materials.append(mat_snow01)
me_cylinder_001.use_remesh_preserve_volume = False
me_cylinder_001.use_remesh_preserve_attributes = False
me_cylinder_001.use_mirror_vertex_groups = False
me_cylinder_001.update()
me_cylinder = bpy.data.meshes.new('Cylinder')
me_cylinder.from_pydata([(0.0, 0.286, -0.06636), (0.03567, 0.1657, 2.789), (0.2477, 0.143, -0.06636), (0.1949, 0.005919, 2.727), (0.2477, -0.143, -0.06636), (0.1117, -0.1783, 2.712), (-2.501e-08, -0.286, -0.06636), (0.033, -0.1746, 2.751), (-0.2477, -0.143, -0.06636), (-0.0911, -0.0917, 2.736), (-0.2477, 0.143, -0.06636), (-0.1078, 0.08285, 2.789), (0.02155, 0.2143, 1.271), (0.1961, 0.09631, 1.312), (0.1832, -0.118, 1.312), (-0.004134, -0.2143, 1.271), (-0.1508, -0.09631, 1.238), (-0.1658, 0.118, 1.229), (0.01031, 0.2, 2.037), (0.1989, 0.00428, 2.138), (0.1422, -0.1627, 2.034), (-0.001598, -0.2, 2.037), (-0.1335, -0.1493, 1.99), (-0.1637, 0.105, 2.018), (-0.01876, 0.2124, 2.344), (0.2579, -0.01153, 2.405), (0.1327, -0.176, 2.405), (-0.0007476, -0.1972, 2.421), (-0.1567, -0.1504, 2.36), (-0.1661, 0.1011, 2.411), (-0.4307, -0.1271, 2.412), (-0.5261, -0.125, 2.192), (-0.4092, 0.02199, 2.437), (-0.5221, 0.02361, 2.19), (-0.9008, -0.1675, 2.75), (-1.077, -0.1657, 2.651), (-0.8814, -0.04079, 2.772), (-1.075, -0.03941, 2.647), (-1.122, -0.3024, 3.156), (-1.31, -0.2766, 3.056), (-1.124, -0.1841, 3.194), (-1.308, -0.1584, 3.077), (0.2007, 0.2014, 3.655), (0.08138, 0.246, 3.66), (0.2015, 0.07562, 3.651), (0.1235, -0.005483, 3.66), (0.00417, 0.03917, 3.665), (-0.01689, 0.1649, 3.665), (0.2334, 0.2539, 4.274), (0.1535, 0.3004, 4.285), (0.2334, 0.1608, 4.274), (0.1535, 0.1143, 4.285), (0.07364, 0.1608, 4.295), (0.07364, 0.2539, 4.295), (0.5381, -0.2603, 2.716), (0.5938, -0.1924, 2.744), (0.6436, -0.201, 2.565), (0.5787, -0.2838, 2.557), (0.841, -0.5442, 2.983), (0.893, -0.475, 3.02), (0.9867, -0.4967, 2.86), (0.9257, -0.5809, 2.842), (1.006, -0.6965, 3.274), (1.029, -0.6473, 3.294), (1.135, -0.6705, 3.246), (1.109, -0.7292, 3.226), (0.4029, 0.3979, 2.447), (0.3932, 0.3922, 2.249), (0.2957, 0.4797, 2.251), (0.2931, 0.4783, 2.447), (0.4855, 0.5378, 2.568), (0.5165, 0.6182, 2.389), (0.4112, 0.6945, 2.405), (0.3962, 0.6386, 2.576), (0.6816, 0.8665, 2.808), (0.7353, 1.007, 2.679), (0.6224, 1.07, 2.699), (0.5868, 0.9571, 2.819), (0.9236, 1.102, 3.259), (0.9905, 1.264, 3.165), (0.8815, 1.329, 3.198), (0.8062, 1.168, 3.28), (1.151, -0.7264, 3.433), (-1.33, -0.2539, 3.327), (0.9817, 1.26, 3.385), (0.1643, 0.2219, 4.458)], [], [(24, 1, 3, 25), (25, 3, 55, 56), (26, 5, 7, 27), (27, 7, 9, 28), (11, 9, 46, 47), (28, 9, 11, 29), (29, 11, 1, 24), (0, 2, 4, 6, 8, 10), (10, 17, 12, 0), (8, 16, 17, 10), (6, 15, 16, 8), (4, 14, 15, 6), (2, 13, 14, 4), (0, 12, 13, 2), (17, 23, 18, 12), (16, 22, 23, 17), (15, 21, 22, 16), (14, 20, 21, 15), (13, 19, 20, 14), (12, 18, 19, 13), (23, 29, 24, 18), (22, 28, 30, 31), (21, 27, 28, 22), (20, 26, 27, 21), (19, 25, 26, 20), (19, 18, 68, 67), (33, 31, 35, 37), (23, 22, 31, 33), (29, 23, 33, 32), (28, 29, 32, 30), (34, 36, 40, 38), (31, 30, 34, 35), (30, 32, 36, 34), (32, 33, 37, 36), (41, 39, 83), (36, 37, 41, 40), (37, 35, 39, 41), (35, 34, 38, 39), (45, 44, 50, 51), (3, 1, 43, 42), (7, 5, 44, 45), (1, 11, 47, 43), (9, 7, 45, 46), (5, 3, 42, 44), (50, 48, 85), (42, 43, 49, 48), (43, 47, 53, 49), (46, 45, 51, 52), (44, 42, 48, 50), (47, 46, 52, 53), (55, 54, 58, 59), (26, 25, 56, 57), (5, 26, 57, 54), (3, 5, 54, 55), (61, 60, 64, 65), (57, 56, 60, 61), (56, 55, 59, 60), (54, 57, 61, 58), (62, 65, 82), (60, 59, 63, 64), (58, 61, 65, 62), (59, 58, 62, 63), (69, 66, 70, 73), (25, 19, 67, 66), (18, 24, 69, 68), (24, 25, 66, 69), (71, 72, 76, 75), (67, 68, 72, 71), (68, 69, 73, 72), (66, 67, 71, 70), (76, 77, 81, 80), (72, 73, 77, 76), (70, 71, 75, 74), (73, 70, 74, 77), (81, 78, 84), (74, 75, 79, 78), (77, 74, 78, 81), (75, 76, 80, 79), (39, 38, 83), (63, 62, 82), (65, 64, 82), (64, 63, 82), (79, 80, 84), (38, 40, 83), (40, 41, 83), (53, 52, 85), (80, 81, 84), (78, 79, 84), (51, 50, 85), (48, 49, 85), (49, 53, 85), (52, 51, 85)])
me_cylinder.materials.append(mat_wood02)
me_cylinder.use_remesh_preserve_volume = False
me_cylinder.use_remesh_preserve_attributes = False
me_cylinder.use_mirror_vertex_groups = False
me_cylinder.update()
me_fir_001 = bpy.data.meshes.new('Fir.001')
me_fir_001.from_pydata([(-4.026e-08, 0.3272, -0.1272), (-4.152e-08, 0.197, 2.0), (0.1915, 0.2479, -0.1272), (0.1369, 0.1413, 2.0), (0.2708, -0.002574, -0.1272), (0.1937, 0.006585, 2.0), (0.1915, -0.2232, -0.1272), (0.1369, -0.1281, 2.0), (-6.393e-08, -0.3026, -0.1272), (-5.846e-08, -0.1839, 2.0), (-0.1915, -0.2232, -0.1272), (-0.1369, -0.1281, 2.0), (-0.2708, -0.002574, -0.1272), (-0.1937, 0.006585, 2.0), (-0.1915, 0.2479, -0.1272), (-0.1369, 0.1413, 2.0), (0.02566, 0.2292, 0.99), (0.1573, 0.1724, 0.957), (0.2122, 0.03534, 0.9714), (0.1573, -0.1017, 0.957), (0.02467, -0.1585, 0.9726), (-0.1069, -0.1017, 0.9553), (-0.1618, 0.03534, 0.9409), (-0.1069, 0.1724, 0.9553), (0.1384, 0.1256, 0.5418), (0.1906, -0.0127, 0.4877), (0.1384, -0.1408, 0.4821), (0.01281, -0.1937, 0.4974), (-0.1047, -0.1408, 0.4804), (-0.1654, -0.01279, 0.474), (-0.1132, 0.1256, 0.541), (0.01281, 0.1787, 0.5562), (4.098e-08, -1.304e-08, 1.854), (0.004787, 0.6273, 2.599), (-0.4297, 0.4297, 2.548), (-0.6078, -1.572e-08, 2.548), (-0.4297, -0.4297, 2.548), (7.586e-08, -0.6078, 2.548), (0.4298, -0.4297, 2.548), (0.6078, 1.809e-08, 2.548), (0.4298, 0.4297, 2.548), (-0.9174, 0.9174, 1.896), (-2.216e-09, 1.297, 2.005), (-1.297, -5.892e-08, 1.896), (-0.9174, -0.9174, 1.896), (1.112e-07, -1.297, 2.005), (0.9174, -0.9174, 1.896), (1.297, 1.326e-08, 1.896), (0.9174, 0.9174, 1.896), (3.912e-08, -1.676e-08, 2.334), (2.726e-08, 0.5213, 3.23), (-0.3686, 0.3686, 3.23), (-0.5213, -1.243e-08, 3.23), (-0.3686, -0.3686, 3.23), (7.284e-08, -0.5213, 3.23), (0.3686, -0.3686, 3.23), (0.5213, 1.658e-08, 3.23), (0.3686, 0.3686, 3.23), (-0.8368, 0.7759, 2.618), (-0.007817, 1.089, 2.718), (-1.163, -0.01096, 2.618), (-0.7868, -0.7868, 2.578), (1.032e-07, -1.113, 2.687), (0.7868, -0.7868, 2.578), (1.113, 1.243e-08, 2.578), (0.7859, 0.9012, 2.532), (3.912e-08, -1.676e-08, 3.148), (2.993e-08, 0.4592, 3.895), (-0.3247, 0.3247, 3.895), (-0.4592, -1.065e-08, 3.895), (-0.3247, -0.3247, 3.895), (7.008e-08, -0.4592, 3.895), (0.3247, -0.3247, 3.895), (0.4592, 1.49e-08, 3.895), (0.3247, 0.3247, 3.895), (-0.6932, 0.6932, 3.243), (1.109e-08, 0.9803, 3.352), (-0.9803, -4.329e-08, 3.243), (-0.6932, -0.6932, 3.243), (9.679e-08, -0.9803, 3.264), (0.6932, -0.6932, 3.243), (0.9803, 1.125e-08, 3.243), (0.6932, 0.6932, 3.243), (4.284e-08, -1.397e-08, 3.763), (3.512e-08, 0.3789, 4.509), (-0.2679, 0.2679, 4.509), (-0.3789, -8.789e-09, 4.509), (-0.2679, -0.2679, 4.509), (6.825e-08, -0.3789, 4.509), (0.2679, -0.2679, 4.509), (0.3789, 1.229e-08, 4.509), (0.2679, 0.2679, 4.509), (-0.5956, 0.575, 3.829), (1.957e-08, 0.8089, 3.966), (-0.8326, 0.002976, 3.829), (-0.572, -0.572, 3.857), (9.029e-08, -0.8089, 3.966), (0.572, -0.572, 3.857), (0.883, -0.0194, 3.843), (0.572, 0.572, 3.857), (4.377e-08, -9.313e-09, 4.499), (4e-08, 0.2843, 5.069), (-0.201, 0.201, 5.069), (-0.2843, -6.593e-09, 5.069), (-0.201, -0.201, 5.069), (6.485e-08, -0.2843, 5.069), (0.201, -0.201, 5.069), (0.2843, 9.223e-09, 5.069), (0.201, 0.201, 5.069), (-0.4547, 0.4759, 4.505), (-0.02538, 0.6992, 4.52), (-0.6493, -2.907e-08, 4.455), (-0.4591, -0.4591, 4.455), (8.271e-08, -0.6493, 4.513), (0.4591, -0.4591, 4.455), (0.6493, 7.055e-09, 4.455), (0.4591, 0.4591, 4.455), (4.75e-08, -9.313e-09, 5.024), (4.369e-08, 0.2307, 5.588), (-0.1632, 0.1632, 5.588), (-0.2307, -5.117e-09, 5.588), (-0.1632, -0.1632, 5.588), (6.386e-08, -0.2307, 5.588), (0.1632, -0.1632, 5.588), (0.2307, 7.72e-09, 5.588), (0.1632, 0.1632, 5.588), (-0.3509, 0.3509, 5.067), (3.4e-08, 0.4963, 5.177), (-0.4963, -2.171e-08, 5.067), (-0.3509, -0.3509, 5.067), (7.738e-08, -0.4963, 5.075), (0.3509, -0.3509, 5.067), (0.5428, -0.003974, 5.082), (0.3509, 0.3509, 5.067), (5.029e-08, -5.122e-09, 5.556), (4.679e-08, 0.172, 5.981), (-0.1216, 0.1216, 5.981), (-0.172, -4.131e-09, 5.981), (-0.1216, -0.1216, 5.981), (6.183e-08, -0.172, 5.981), (0.1216, -0.1216, 5.981), (0.172, 5.44e-09, 5.981), (0.1216, 0.1216, 5.981), (-0.2597, 0.2597, 5.554), (3.973e-08, 0.3672, 5.575), (-0.3672, -1.636e-08, 5.554), (-0.2597, -0.2597, 5.554), (7.183e-08, -0.3672, 5.575), (0.2597, -0.2597, 5.554), (0.3672, 4.071e-09, 5.554), (0.2597, 0.2597, 5.554), (5.195e-08, -5.289e-09, 6.011), (5.246e-08, 1.883e-09, 6.49), (-0.2265, 0.2265, 5.944), (4.191e-08, 0.3203, 5.944), (-0.3174, 0.0006688, 5.944), (-0.2236, -0.2258, 5.944), (6.985e-08, -0.3203, 5.944), (0.259, -0.2356, 5.944), (0.3528, -0.009112, 5.944), (0.2265, 0.2265, 5.944)], [], [(16, 1, 3, 17), (17, 3, 5, 18), (18, 5, 7, 19), (19, 7, 9, 20), (20, 9, 11, 21), (21, 11, 13, 22), (22, 13, 15, 23), (23, 15, 1, 16), (30, 23, 16, 31), (29, 22, 23, 30), (28, 21, 22, 29), (27, 20, 21, 28), (26, 19, 20, 27), (25, 18, 19, 26), (24, 17, 18, 25), (31, 16, 17, 24), (0, 31, 24, 2), (2, 24, 25, 4), (4, 25, 26, 6), (6, 26, 27, 8), (8, 27, 28, 10), (10, 28, 29, 12), (12, 29, 30, 14), (14, 30, 31, 0), (45, 37, 36, 44), (43, 35, 34, 41), (48, 40, 39, 47), (46, 38, 37, 45), (44, 36, 35, 43), (41, 34, 33, 42), (42, 33, 40, 48), (47, 39, 38, 46), (32, 41, 42), (32, 43, 41), (32, 44, 43), (32, 45, 44), (32, 46, 45), (32, 47, 46), (32, 48, 47), (32, 42, 48), (62, 54, 53, 61), (60, 52, 51, 58), (65, 57, 56, 64), (63, 55, 54, 62), (61, 53, 52, 60), (58, 51, 50, 59), (59, 50, 57, 65), (64, 56, 55, 63), (49, 58, 59), (49, 60, 58), (49, 61, 60), (49, 62, 61), (49, 63, 62), (49, 64, 63), (49, 65, 64), (49, 59, 65), (79, 71, 70, 78), (77, 69, 68, 75), (82, 74, 73, 81), (80, 72, 71, 79), (78, 70, 69, 77), (75, 68, 67, 76), (76, 67, 74, 82), (81, 73, 72, 80), (66, 75, 76), (66, 77, 75), (66, 78, 77), (66, 79, 78), (66, 80, 79), (66, 81, 80), (66, 82, 81), (66, 76, 82), (96, 88, 87, 95), (94, 86, 85, 92), (99, 91, 90, 98), (97, 89, 88, 96), (95, 87, 86, 94), (92, 85, 84, 93), (93, 84, 91, 99), (98, 90, 89, 97), (83, 92, 93), (83, 94, 92), (83, 95, 94), (83, 96, 95), (83, 97, 96), (83, 98, 97), (83, 99, 98), (83, 93, 99), (113, 105, 104, 112), (111, 103, 102, 109), (116, 108, 107, 115), (114, 106, 105, 113), (112, 104, 103, 111), (109, 102, 101, 110), (110, 101, 108, 116), (115, 107, 106, 114), (100, 109, 110), (100, 111, 109), (100, 112, 111), (100, 113, 112), (100, 114, 113), (100, 115, 114), (100, 116, 115), (100, 110, 116), (130, 122, 121, 129), (128, 120, 119, 126), (133, 125, 124, 132), (131, 123, 122, 130), (129, 121, 120, 128), (126, 119, 118, 127), (127, 118, 125, 133), (132, 124, 123, 131), (117, 126, 127), (117, 128, 126), (117, 129, 128), (117, 130, 129), (117, 131, 130), (117, 132, 131), (117, 133, 132), (117, 127, 133), (147, 139, 138, 146), (145, 137, 136, 143), (150, 142, 141, 149), (148, 140, 139, 147), (146, 138, 137, 145), (143, 136, 135, 144), (144, 135, 142, 150), (149, 141, 140, 148), (134, 143, 144), (134, 145, 143), (134, 146, 145), (134, 147, 146), (134, 148, 147), (134, 149, 148), (134, 150, 149), (134, 144, 150), (152, 157, 158), (152, 155, 156), (152, 160, 154), (152, 158, 159), (152, 156, 157), (152, 153, 155), (152, 159, 160), (151, 153, 154), (151, 155, 153), (151, 156, 155), (151, 157, 156), (151, 158, 157), (151, 159, 158), (151, 160, 159), (151, 154, 160), (152, 154, 153)])
me_fir_001.polygons.foreach_set('material_index', [0, 0, 0, 0, 0, 0, 0, 0, 0, 0, 0, 0, 0, 0, 0, 0, 0, 0, 0, 0, 0, 0, 0, 0, 2, 2, 2, 2, 2, 2, 2, 2, 1, 1, 1, 1, 1, 1, 1, 1, 2, 2, 2, 2, 2, 2, 2, 2, 1, 1, 1, 1, 1, 1, 1, 1, 2, 2, 2, 2, 2, 2, 2, 2, 1, 1, 1, 1, 1, 1, 1, 1, 2, 2, 2, 2, 2, 2, 2, 2, 1, 1, 1, 1, 1, 1, 1, 1, 2, 2, 2, 2, 2, 2, 2, 2, 1, 1, 1, 1, 1, 1, 1, 1, 2, 2, 2, 2, 2, 2, 2, 2, 1, 1, 1, 1, 1, 1, 1, 1, 2, 2, 2, 2, 2, 2, 2, 2, 1, 1, 1, 1, 1, 1, 1, 1, 2, 2, 2, 2, 2, 2, 2, 1, 1, 1, 1, 1, 1, 1, 1, 2])
me_fir_001.materials.append(mat_wood01)
me_fir_001.materials.append(mat_leaves01)
me_fir_001.materials.append(mat_snow01)
me_fir_001.use_remesh_preserve_volume = False
me_fir_001.use_remesh_preserve_attributes = False
me_fir_001.use_mirror_vertex_groups = False
me_fir_001.update()
me_fir = bpy.data.meshes.new('Fir')
me_fir.from_pydata([(-4.026e-08, 0.3272, -0.1272), (-4.152e-08, 0.197, 2.0), (0.1915, 0.2479, -0.1272), (0.1369, 0.1413, 2.0), (0.2708, -0.002574, -0.1272), (0.1937, 0.006585, 2.0), (0.1915, -0.2232, -0.1272), (0.1369, -0.1281, 2.0), (-6.393e-08, -0.3026, -0.1272), (-5.846e-08, -0.1839, 2.0), (-0.1915, -0.2232, -0.1272), (-0.1369, -0.1281, 2.0), (-0.2708, -0.002574, -0.1272), (-0.1937, 0.006585, 2.0), (-0.1915, 0.2479, -0.1272), (-0.1369, 0.1413, 2.0), (0.02566, 0.2292, 0.99), (0.1573, 0.1724, 0.957), (0.2122, 0.03534, 0.9714), (0.1573, -0.1017, 0.957), (0.02467, -0.1585, 0.9726), (-0.1069, -0.1017, 0.9553), (-0.1618, 0.03534, 0.9409), (-0.1069, 0.1724, 0.9553), (0.1384, 0.1256, 0.5418), (0.1906, -0.0127, 0.4877), (0.1384, -0.1408, 0.4821), (0.01281, -0.1937, 0.4974), (-0.1047, -0.1408, 0.4804), (-0.1654, -0.01279, 0.474), (-0.1132, 0.1256, 0.541), (0.01281, 0.1787, 0.5562), (4.098e-08, -1.304e-08, 1.854), (0.004787, 0.6273, 2.599), (-0.4297, 0.4297, 2.548), (-0.6078, -1.572e-08, 2.548), (-0.4297, -0.4297, 2.548), (7.586e-08, -0.6078, 2.548), (0.4298, -0.4297, 2.548), (0.6078, 1.809e-08, 2.548), (0.4298, 0.4297, 2.548), (-0.9174, 0.9174, 1.688), (-2.216e-09, 1.297, 1.797), (-1.297, -5.892e-08, 1.688), (-0.9174, -0.9174, 1.688), (1.112e-07, -1.297, 1.797), (0.9174, -0.9174, 1.688), (1.297, 1.326e-08, 1.688), (0.9174, 0.9174, 1.688), (3.912e-08, -1.676e-08, 2.661), (2.726e-08, 0.5213, 3.23), (-0.3686, 0.3686, 3.23), (-0.5213, -1.243e-08, 3.23), (-0.3686, -0.3686, 3.23), (7.284e-08, -0.5213, 3.23), (0.3686, -0.3686, 3.23), (0.5213, 1.658e-08, 3.23), (0.3686, 0.3686, 3.23), (-0.8368, 0.7759, 2.41), (-0.007817, 1.089, 2.51), (-1.163, -0.01096, 2.41), (-0.7868, -0.7868, 2.37), (1.032e-07, -1.113, 2.479), (0.7868, -0.7868, 2.37), (1.113, 1.243e-08, 2.37), (0.7859, 0.9012, 2.324), (3.912e-08, -1.676e-08, 3.325), (2.993e-08, 0.4592, 3.895), (-0.3247, 0.3247, 3.895), (-0.4592, -1.065e-08, 3.895), (-0.3247, -0.3247, 3.895), (7.008e-08, -0.4592, 3.895), (0.3247, -0.3247, 3.895), (0.4592, 1.49e-08, 3.895), (0.3247, 0.3247, 3.895), (-0.6932, 0.6932, 3.035), (1.109e-08, 0.9803, 3.144), (-0.9803, -4.329e-08, 3.035), (-0.6932, -0.6932, 3.035), (9.679e-08, -0.9803, 3.144), (0.6932, -0.6932, 3.035), (0.9803, 1.125e-08, 3.035), (0.6932, 0.6932, 3.035), (4.284e-08, -1.397e-08, 3.94), (3.512e-08, 0.3789, 4.509), (-0.2679, 0.2679, 4.509), (-0.3789, -8.789e-09, 4.509), (-0.2679, -0.2679, 4.509), (6.825e-08, -0.3789, 4.509), (0.2679, -0.2679, 4.509), (0.3789, 1.229e-08, 4.509), (0.2679, 0.2679, 4.509), (-0.5956, 0.575, 3.621), (1.957e-08, 0.8089, 3.759), (-0.8326, 0.002976, 3.621), (-0.572, -0.572, 3.649), (9.029e-08, -0.8089, 3.759), (0.572, -0.572, 3.649), (0.883, -0.0194, 3.635), (0.572, 0.572, 3.649), (4.377e-08, -9.313e-09, 4.499), (4e-08, 0.2843, 5.069), (-0.201, 0.201, 5.069), (-0.2843, -6.593e-09, 5.069), (-0.201, -0.201, 5.069), (6.485e-08, -0.2843, 5.069), (0.201, -0.201, 5.069), (0.2843, 9.223e-09, 5.069), (0.201, 0.201, 5.069), (-0.4591, 0.4591, 4.306), (-0.02538, 0.6992, 4.452), (-0.6493, -2.907e-08, 4.306), (-0.4591, -0.4591, 4.306), (8.271e-08, -0.6493, 4.416), (0.4591, -0.4591, 4.306), (0.6493, 7.055e-09, 4.306), (0.4591, 0.4591, 4.306), (4.75e-08, -9.313e-09, 5.125), (4.369e-08, 0.2307, 5.588), (-0.1632, 0.1632, 5.588), (-0.2307, -5.117e-09, 5.588), (-0.1632, -0.1632, 5.588), (6.386e-08, -0.2307, 5.588), (0.1632, -0.1632, 5.588), (0.2307, 7.72e-09, 5.588), (0.1632, 0.1632, 5.588), (-0.3509, 0.3509, 4.86), (3.4e-08, 0.4963, 4.969), (-0.4963, -2.171e-08, 4.86), (-0.3509, -0.3509, 4.86), (7.738e-08, -0.4963, 4.969), (0.3509, -0.3509, 4.86), (0.5428, -0.003974, 4.874), (0.3509, 0.3509, 4.86), (5.029e-08, -5.122e-09, 5.636), (4.679e-08, 0.172, 5.981), (-0.1216, 0.1216, 5.981), (-0.172, -4.131e-09, 5.981), (-0.1216, -0.1216, 5.981), (6.183e-08, -0.172, 5.981), (0.1216, -0.1216, 5.981), (0.172, 5.44e-09, 5.981), (0.1216, 0.1216, 5.981), (-0.2597, 0.2597, 5.417), (3.973e-08, 0.3672, 5.526), (-0.3672, -1.636e-08, 5.417), (-0.2597, -0.2597, 5.417), (7.183e-08, -0.3672, 5.526), (0.2597, -0.2597, 5.417), (0.3672, 4.071e-09, 5.417), (0.2597, 0.2597, 5.417), (5.195e-08, -5.289e-09, 6.011), (5.246e-08, 1.883e-09, 6.49), (-0.2265, 0.2265, 5.915), (4.176e-08, 0.3203, 5.915), (-0.3174, 0.0006688, 5.914), (-0.2236, -0.2258, 5.914), (6.976e-08, -0.3203, 5.915), (0.259, -0.2356, 5.823), (0.3528, -0.009112, 5.823), (0.2265, 0.2265, 5.915)], [], [(16, 1, 3, 17), (17, 3, 5, 18), (18, 5, 7, 19), (19, 7, 9, 20), (20, 9, 11, 21), (21, 11, 13, 22), (22, 13, 15, 23), (23, 15, 1, 16), (30, 23, 16, 31), (29, 22, 23, 30), (28, 21, 22, 29), (27, 20, 21, 28), (26, 19, 20, 27), (25, 18, 19, 26), (24, 17, 18, 25), (31, 16, 17, 24), (0, 31, 24, 2), (2, 24, 25, 4), (4, 25, 26, 6), (6, 26, 27, 8), (8, 27, 28, 10), (10, 28, 29, 12), (12, 29, 30, 14), (14, 30, 31, 0), (45, 37, 36, 44), (43, 35, 34, 41), (48, 40, 39, 47), (46, 38, 37, 45), (44, 36, 35, 43), (41, 34, 33, 42), (42, 33, 40, 48), (47, 39, 38, 46), (32, 41, 42), (32, 43, 41), (32, 44, 43), (32, 45, 44), (32, 46, 45), (32, 47, 46), (32, 48, 47), (32, 42, 48), (62, 54, 53, 61), (60, 52, 51, 58), (65, 57, 56, 64), (63, 55, 54, 62), (61, 53, 52, 60), (58, 51, 50, 59), (59, 50, 57, 65), (64, 56, 55, 63), (49, 58, 59), (49, 60, 58), (49, 61, 60), (49, 62, 61), (49, 63, 62), (49, 64, 63), (49, 65, 64), (49, 59, 65), (79, 71, 70, 78), (77, 69, 68, 75), (82, 74, 73, 81), (80, 72, 71, 79), (78, 70, 69, 77), (75, 68, 67, 76), (76, 67, 74, 82), (81, 73, 72, 80), (66, 75, 76), (66, 77, 75), (66, 78, 77), (66, 79, 78), (66, 80, 79), (66, 81, 80), (66, 82, 81), (66, 76, 82), (96, 88, 87, 95), (94, 86, 85, 92), (99, 91, 90, 98), (97, 89, 88, 96), (95, 87, 86, 94), (92, 85, 84, 93), (93, 84, 91, 99), (98, 90, 89, 97), (83, 92, 93), (83, 94, 92), (83, 95, 94), (83, 96, 95), (83, 97, 96), (83, 98, 97), (83, 99, 98), (83, 93, 99), (113, 105, 104, 112), (111, 103, 102, 109), (116, 108, 107, 115), (114, 106, 105, 113), (112, 104, 103, 111), (109, 102, 101, 110), (110, 101, 108, 116), (115, 107, 106, 114), (100, 109, 110), (100, 111, 109), (100, 112, 111), (100, 113, 112), (100, 114, 113), (100, 115, 114), (100, 116, 115), (100, 110, 116), (130, 122, 121, 129), (128, 120, 119, 126), (133, 125, 124, 132), (131, 123, 122, 130), (129, 121, 120, 128), (126, 119, 118, 127), (127, 118, 125, 133), (132, 124, 123, 131), (117, 126, 127), (117, 128, 126), (117, 129, 128), (117, 130, 129), (117, 131, 130), (117, 132, 131), (117, 133, 132), (117, 127, 133), (147, 139, 138, 146), (145, 137, 136, 143), (150, 142, 141, 149), (148, 140, 139, 147), (146, 138, 137, 145), (143, 136, 135, 144), (144, 135, 142, 150), (149, 141, 140, 148), (134, 143, 144), (134, 145, 143), (134, 146, 145), (134, 147, 146), (134, 148, 147), (134, 149, 148), (134, 150, 149), (134, 144, 150), (152, 157, 158), (152, 155, 156), (152, 160, 154), (152, 158, 159), (152, 156, 157), (152, 153, 155), (152, 159, 160), (151, 153, 154), (151, 155, 153), (151, 156, 155), (151, 157, 156), (151, 158, 157), (151, 159, 158), (151, 160, 159), (151, 154, 160), (152, 154, 153)])
me_fir.polygons.foreach_set('material_index', [0, 0, 0, 0, 0, 0, 0, 0, 0, 0, 0, 0, 0, 0, 0, 0, 0, 0, 0, 0, 0, 0, 0, 0, 1, 1, 1, 1, 1, 1, 1, 1, 1, 1, 1, 1, 1, 1, 1, 1, 2, 2, 2, 2, 2, 2, 2, 2, 2, 2, 2, 2, 2, 2, 2, 2, 1, 1, 1, 1, 1, 1, 1, 1, 1, 1, 1, 1, 1, 1, 1, 1, 2, 2, 2, 2, 2, 2, 2, 2, 2, 2, 2, 2, 2, 2, 2, 2, 1, 1, 1, 1, 1, 1, 1, 1, 1, 1, 1, 1, 1, 1, 1, 1, 2, 2, 2, 2, 2, 2, 2, 2, 2, 2, 2, 2, 2, 2, 2, 2, 1, 1, 1, 1, 1, 1, 1, 1, 1, 1, 1, 1, 1, 1, 1, 1, 2, 2, 2, 2, 2, 2, 2, 2, 2, 2, 2, 2, 2, 2, 2, 2])
me_fir.materials.append(mat_wood01)
me_fir.materials.append(mat_leaves01)
me_fir.materials.append(mat_leaves02)
me_fir.use_remesh_preserve_volume = False
me_fir.use_remesh_preserve_attributes = False
me_fir.use_mirror_vertex_groups = False
me_fir.update()

# ---- objects
ob_normal_tree02 = bpy.data.objects.new('Normal_Tree02', me_cylinder_004)
ob_normal_tree01 = bpy.data.objects.new('Normal_Tree01', me_cylinder_002)
ob_dead_tree02 = bpy.data.objects.new('Dead_Tree02', me_cylinder_001)
ob_dead_tree01 = bpy.data.objects.new('Dead_Tree01', me_cylinder)
ob_fir02 = bpy.data.objects.new('Fir02', me_fir_001)
ob_fir01 = bpy.data.objects.new('Fir01', me_fir)

# ---- transforms, parenting, visibility, modifiers, constraints
ob_normal_tree02.location = (2.5, 5.0, 0.0)
ob_normal_tree02.lineart.crease_threshold = 0.0
ob_normal_tree01.location = (-2.5, 5.0, 0.0)
ob_normal_tree01.lineart.crease_threshold = 0.0
ob_dead_tree02.location = (2.5, 0.0, 0.0)
ob_dead_tree02.lineart.crease_threshold = 0.0
ob_dead_tree01.location = (-2.5, 0.0, 0.0)
ob_dead_tree01.lineart.crease_threshold = 0.0
ob_fir02.location = (2.5, -5.0, 0.0)
ob_fir02.lineart.crease_threshold = 0.0
ob_fir01.location = (-2.5, -5.0, 0.0)
ob_fir01.lineart.crease_threshold = 0.0

# ---- collection membership
col_collection_1.objects.link(ob_normal_tree02)
col_collection_1.objects.link(ob_normal_tree01)
col_collection_1.objects.link(ob_dead_tree02)
col_collection_1.objects.link(ob_dead_tree01)
col_collection_1.objects.link(ob_fir02)
col_collection_1.objects.link(ob_fir01)

# ---- scene / render settings (as saved in the file)
scene.frame_start = 1; scene.frame_end = 250; scene.frame_set(1)
scene.render.engine = 'BLENDER_EEVEE_NEXT'
scene.render.resolution_percentage = 50
scene.render.dither_intensity = 0.0
scene.cycles.use_denoising = False
scene.cycles.samples = 128
scene.cycles.sampling_pattern = 'TABULATED_SOBOL'
scene.cycles.light_sampling_threshold = 0.0
scene.cycles.use_adaptive_sampling = False
scene.cycles.use_light_tree = False
scene.cycles.blur_glossy = 0.0
scene.cycles.sample_clamp_indirect = 0.0
scene.view_settings.view_transform = 'Standard'
bpy.context.view_layer.update()

# ---- added for rendering (the .blend has no active camera and no usable light): camera, sun
cam_auto = bpy.data.cameras.new('AutoCamera')
cam_auto.lens = 50.0
cam_auto.sensor_width = 36.0
cam_auto.clip_end = 1000.0
ob_auto_camera = bpy.data.objects.new('AutoCamera', cam_auto)
scene.collection.objects.link(ob_auto_camera)
ob_auto_camera.location = (16.7057, -19.3234, 16.447)
ob_auto_camera.rotation_euler = (1.09748, -7.21219e-08, 0.694738)
scene.camera = ob_auto_camera
light_auto_sun = bpy.data.lights.new('AutoSun', 'SUN')
light_auto_sun.energy = 3.0
light_auto_sun.angle = 0.0523599
ob_auto_sun = bpy.data.objects.new('AutoSun', light_auto_sun)
scene.collection.objects.link(ob_auto_sun)
ob_auto_sun.rotation_euler = (0.872665, 0.174533, 0.523599)
bpy.context.view_layer.update()
